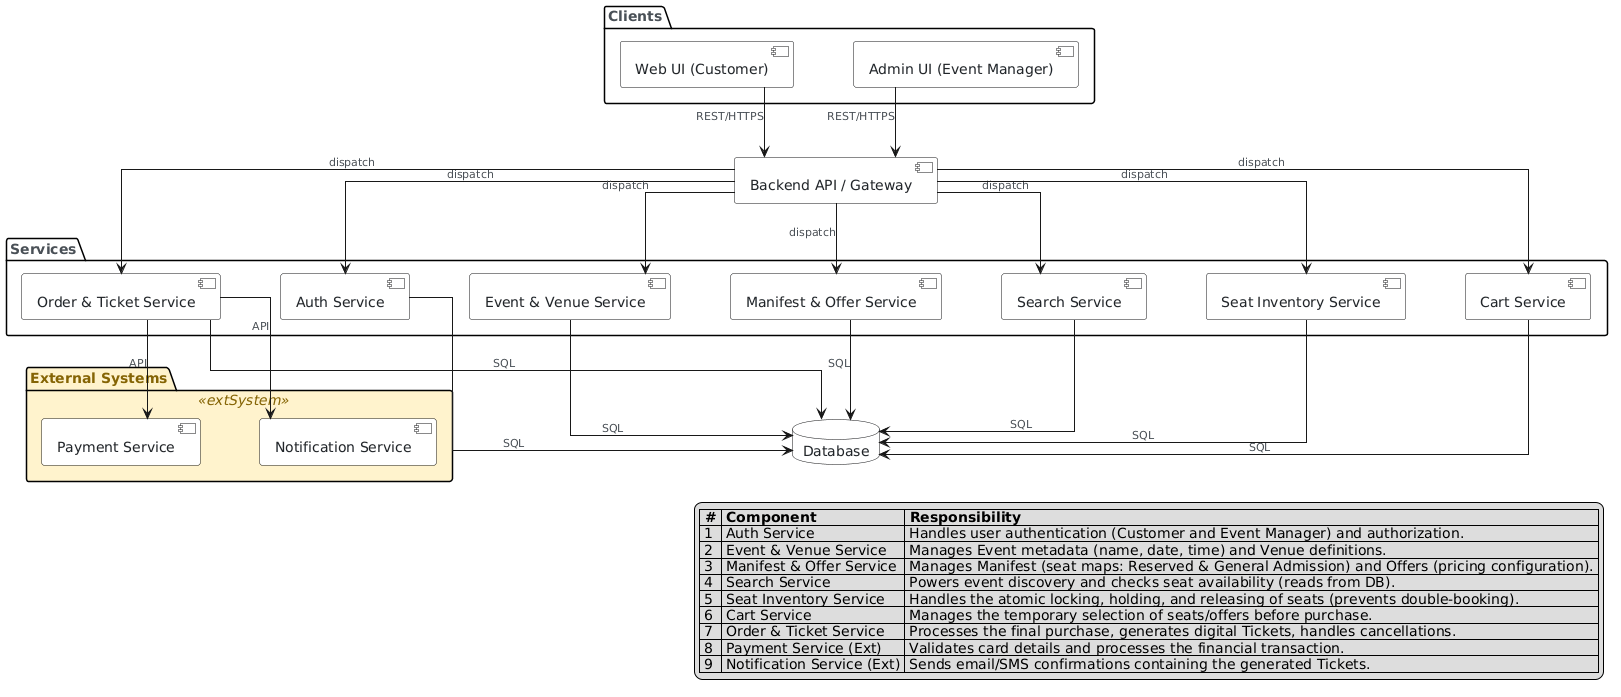

The diagram above was rendered by PlantUML. Its source (embedded in the PNG):
@startuml
skinparam shadowing false
skinparam linetype ortho
skinparam Nodesep 60
skinparam Ranksep 70

<style>
package {
  Padding 20
  Margin 15
  BorderColor #868E96
  FontColor #495057
}
.extSystem {
  Padding 20
  Margin 15
  BackgroundColor #FFF3CD
  BorderColor #FFEEBA
  FontColor #856404
}
component {
  Padding 10
  Margin 15
  BackgroundColor #F8F9FA
  BorderColor #495057
  FontColor #212529
}
database {
  Padding 12
  Margin 20
  BackgroundColor #F8F9FA
  BorderColor #495057
  FontColor #212529
}
arrow {
  Color #495057
  FontColor #495057
  FontSize 11
}
</style>

package "Clients" {
  [Web UI (Customer)] as Web
  [Admin UI (Event Manager)] as Admin
}

[Backend API / Gateway] as API

together {
  package "Services" {
    [Auth Service] as Auth
    [Event & Venue Service] as EventSvc
    [Manifest & Offer Service] as ManifestSvc
    [Search Service] as Search
    [Seat Inventory Service] as Inv
    [Cart Service] as Cart
    [Order & Ticket Service] as Order
  }
}

package "External Systems" <<extSystem>> {
  [Payment Service] as Pay
  [Notification Service] as Notify
}

database "Database" as DB

' Keeps External Systems on the right side
Order -[hidden]right- Pay

Web --> API : REST/HTTPS
Admin --> API : REST/HTTPS

API --> Auth : dispatch
API --> EventSvc : dispatch
API --> ManifestSvc : dispatch
API --> Search : dispatch
API --> Inv : dispatch
API --> Cart : dispatch
API --> Order : dispatch

Auth --> DB : SQL
EventSvc --> DB : SQL
ManifestSvc --> DB : SQL
Search --> DB : SQL
Inv --> DB : SQL
Cart --> DB : SQL
Order --> DB : SQL

Order --> Pay : API
Order --> Notify : API

legend right
  |= # |= Component |= Responsibility |
  | 1 | Auth Service | Handles user authentication (Customer and Event Manager) and authorization. |
  | 2 | Event & Venue Service | Manages Event metadata (name, date, time) and Venue definitions. |
  | 3 | Manifest & Offer Service | Manages Manifest (seat maps: Reserved & General Admission) and Offers (pricing configuration). |
  | 4 | Search Service | Powers event discovery and checks seat availability (reads from DB). |
  | 5 | Seat Inventory Service | Handles the atomic locking, holding, and releasing of seats (prevents double-booking). |
  | 6 | Cart Service | Manages the temporary selection of seats/offers before purchase. |
  | 7 | Order & Ticket Service | Processes the final purchase, generates digital Tickets, handles cancellations. |
  | 8 | Payment Service (Ext) | Validates card details and processes the financial transaction. |
  | 9 | Notification Service (Ext) | Sends email/SMS confirmations containing the generated Tickets. |
endlegend
@enduml